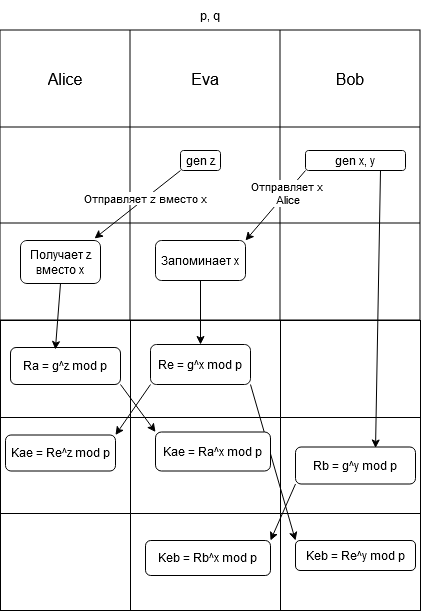

The diagram above was exported from draw.io. Its source (the exported page's mxGraphModel, read from the mxfile embedded in the PNG):
<mxGraphModel dx="1424" dy="709" grid="1" gridSize="10" guides="1" tooltips="1" connect="1" arrows="1" fold="1" page="1" pageScale="1" pageWidth="827" pageHeight="1169" math="0" shadow="0">
  <root>
    <mxCell id="0" />
    <mxCell id="1" parent="0" />
    <mxCell id="8i-pyuT32ShexkxyCv7r-1" value="p, q " style="text;html=1;align=center;verticalAlign=middle;whiteSpace=wrap;rounded=0;" vertex="1" parent="1">
      <mxGeometry x="390" y="150" width="60" height="30" as="geometry" />
    </mxCell>
    <mxCell id="8i-pyuT32ShexkxyCv7r-2" value="" style="shape=table;startSize=0;container=1;collapsible=0;childLayout=tableLayout;fontSize=16;" vertex="1" parent="1">
      <mxGeometry x="210" y="180" width="420" height="290" as="geometry" />
    </mxCell>
    <mxCell id="8i-pyuT32ShexkxyCv7r-3" value="" style="shape=tableRow;horizontal=0;startSize=0;swimlaneHead=0;swimlaneBody=0;strokeColor=inherit;top=0;left=0;bottom=0;right=0;collapsible=0;dropTarget=0;fillColor=none;points=[[0,0.5],[1,0.5]];portConstraint=eastwest;fontSize=16;" vertex="1" parent="8i-pyuT32ShexkxyCv7r-2">
      <mxGeometry width="420" height="97" as="geometry" />
    </mxCell>
    <mxCell id="8i-pyuT32ShexkxyCv7r-4" value="Alice" style="shape=partialRectangle;html=1;whiteSpace=wrap;connectable=0;strokeColor=inherit;overflow=hidden;fillColor=none;top=0;left=0;bottom=0;right=0;pointerEvents=1;fontSize=16;" vertex="1" parent="8i-pyuT32ShexkxyCv7r-3">
      <mxGeometry width="130" height="97" as="geometry">
        <mxRectangle width="130" height="97" as="alternateBounds" />
      </mxGeometry>
    </mxCell>
    <mxCell id="8i-pyuT32ShexkxyCv7r-5" value="Eva" style="shape=partialRectangle;html=1;whiteSpace=wrap;connectable=0;strokeColor=inherit;overflow=hidden;fillColor=none;top=0;left=0;bottom=0;right=0;pointerEvents=1;fontSize=16;" vertex="1" parent="8i-pyuT32ShexkxyCv7r-3">
      <mxGeometry x="130" width="150" height="97" as="geometry">
        <mxRectangle width="150" height="97" as="alternateBounds" />
      </mxGeometry>
    </mxCell>
    <mxCell id="8i-pyuT32ShexkxyCv7r-6" value="Bob" style="shape=partialRectangle;html=1;whiteSpace=wrap;connectable=0;strokeColor=inherit;overflow=hidden;fillColor=none;top=0;left=0;bottom=0;right=0;pointerEvents=1;fontSize=16;" vertex="1" parent="8i-pyuT32ShexkxyCv7r-3">
      <mxGeometry x="280" width="140" height="97" as="geometry">
        <mxRectangle width="140" height="97" as="alternateBounds" />
      </mxGeometry>
    </mxCell>
    <mxCell id="8i-pyuT32ShexkxyCv7r-7" value="" style="shape=tableRow;horizontal=0;startSize=0;swimlaneHead=0;swimlaneBody=0;strokeColor=inherit;top=0;left=0;bottom=0;right=0;collapsible=0;dropTarget=0;fillColor=none;points=[[0,0.5],[1,0.5]];portConstraint=eastwest;fontSize=16;" vertex="1" parent="8i-pyuT32ShexkxyCv7r-2">
      <mxGeometry y="97" width="420" height="96" as="geometry" />
    </mxCell>
    <mxCell id="8i-pyuT32ShexkxyCv7r-8" value="" style="shape=partialRectangle;html=1;whiteSpace=wrap;connectable=0;strokeColor=inherit;overflow=hidden;fillColor=none;top=0;left=0;bottom=0;right=0;pointerEvents=1;fontSize=16;" vertex="1" parent="8i-pyuT32ShexkxyCv7r-7">
      <mxGeometry width="130" height="96" as="geometry">
        <mxRectangle width="130" height="96" as="alternateBounds" />
      </mxGeometry>
    </mxCell>
    <mxCell id="8i-pyuT32ShexkxyCv7r-9" value="" style="shape=partialRectangle;html=1;whiteSpace=wrap;connectable=0;strokeColor=inherit;overflow=hidden;fillColor=none;top=0;left=0;bottom=0;right=0;pointerEvents=1;fontSize=16;" vertex="1" parent="8i-pyuT32ShexkxyCv7r-7">
      <mxGeometry x="130" width="150" height="96" as="geometry">
        <mxRectangle width="150" height="96" as="alternateBounds" />
      </mxGeometry>
    </mxCell>
    <mxCell id="8i-pyuT32ShexkxyCv7r-10" value="" style="shape=partialRectangle;html=1;whiteSpace=wrap;connectable=0;strokeColor=inherit;overflow=hidden;fillColor=none;top=0;left=0;bottom=0;right=0;pointerEvents=1;fontSize=16;" vertex="1" parent="8i-pyuT32ShexkxyCv7r-7">
      <mxGeometry x="280" width="140" height="96" as="geometry">
        <mxRectangle width="140" height="96" as="alternateBounds" />
      </mxGeometry>
    </mxCell>
    <mxCell id="8i-pyuT32ShexkxyCv7r-11" value="" style="shape=tableRow;horizontal=0;startSize=0;swimlaneHead=0;swimlaneBody=0;strokeColor=inherit;top=0;left=0;bottom=0;right=0;collapsible=0;dropTarget=0;fillColor=none;points=[[0,0.5],[1,0.5]];portConstraint=eastwest;fontSize=16;" vertex="1" parent="8i-pyuT32ShexkxyCv7r-2">
      <mxGeometry y="193" width="420" height="97" as="geometry" />
    </mxCell>
    <mxCell id="8i-pyuT32ShexkxyCv7r-12" value="" style="shape=partialRectangle;html=1;whiteSpace=wrap;connectable=0;strokeColor=inherit;overflow=hidden;fillColor=none;top=0;left=0;bottom=0;right=0;pointerEvents=1;fontSize=16;" vertex="1" parent="8i-pyuT32ShexkxyCv7r-11">
      <mxGeometry width="130" height="97" as="geometry">
        <mxRectangle width="130" height="97" as="alternateBounds" />
      </mxGeometry>
    </mxCell>
    <mxCell id="8i-pyuT32ShexkxyCv7r-13" value="" style="shape=partialRectangle;html=1;whiteSpace=wrap;connectable=0;strokeColor=inherit;overflow=hidden;fillColor=none;top=0;left=0;bottom=0;right=0;pointerEvents=1;fontSize=16;" vertex="1" parent="8i-pyuT32ShexkxyCv7r-11">
      <mxGeometry x="130" width="150" height="97" as="geometry">
        <mxRectangle width="150" height="97" as="alternateBounds" />
      </mxGeometry>
    </mxCell>
    <mxCell id="8i-pyuT32ShexkxyCv7r-14" value="" style="shape=partialRectangle;html=1;whiteSpace=wrap;connectable=0;strokeColor=inherit;overflow=hidden;fillColor=none;top=0;left=0;bottom=0;right=0;pointerEvents=1;fontSize=16;" vertex="1" parent="8i-pyuT32ShexkxyCv7r-11">
      <mxGeometry x="280" width="140" height="97" as="geometry">
        <mxRectangle width="140" height="97" as="alternateBounds" />
      </mxGeometry>
    </mxCell>
    <mxCell id="8i-pyuT32ShexkxyCv7r-15" value="" style="shape=table;startSize=0;container=1;collapsible=0;childLayout=tableLayout;fontSize=16;" vertex="1" parent="1">
      <mxGeometry x="210" y="470" width="420" height="290" as="geometry" />
    </mxCell>
    <mxCell id="8i-pyuT32ShexkxyCv7r-16" value="" style="shape=tableRow;horizontal=0;startSize=0;swimlaneHead=0;swimlaneBody=0;strokeColor=inherit;top=0;left=0;bottom=0;right=0;collapsible=0;dropTarget=0;fillColor=none;points=[[0,0.5],[1,0.5]];portConstraint=eastwest;fontSize=16;" vertex="1" parent="8i-pyuT32ShexkxyCv7r-15">
      <mxGeometry width="420" height="97" as="geometry" />
    </mxCell>
    <mxCell id="8i-pyuT32ShexkxyCv7r-17" value="" style="shape=partialRectangle;html=1;whiteSpace=wrap;connectable=0;strokeColor=inherit;overflow=hidden;fillColor=none;top=0;left=0;bottom=0;right=0;pointerEvents=1;fontSize=16;" vertex="1" parent="8i-pyuT32ShexkxyCv7r-16">
      <mxGeometry width="130" height="97" as="geometry">
        <mxRectangle width="130" height="97" as="alternateBounds" />
      </mxGeometry>
    </mxCell>
    <mxCell id="8i-pyuT32ShexkxyCv7r-18" value="" style="shape=partialRectangle;html=1;whiteSpace=wrap;connectable=0;strokeColor=inherit;overflow=hidden;fillColor=none;top=0;left=0;bottom=0;right=0;pointerEvents=1;fontSize=16;" vertex="1" parent="8i-pyuT32ShexkxyCv7r-16">
      <mxGeometry x="130" width="150" height="97" as="geometry">
        <mxRectangle width="150" height="97" as="alternateBounds" />
      </mxGeometry>
    </mxCell>
    <mxCell id="8i-pyuT32ShexkxyCv7r-19" value="" style="shape=partialRectangle;html=1;whiteSpace=wrap;connectable=0;strokeColor=inherit;overflow=hidden;fillColor=none;top=0;left=0;bottom=0;right=0;pointerEvents=1;fontSize=16;" vertex="1" parent="8i-pyuT32ShexkxyCv7r-16">
      <mxGeometry x="280" width="140" height="97" as="geometry">
        <mxRectangle width="140" height="97" as="alternateBounds" />
      </mxGeometry>
    </mxCell>
    <mxCell id="8i-pyuT32ShexkxyCv7r-20" value="" style="shape=tableRow;horizontal=0;startSize=0;swimlaneHead=0;swimlaneBody=0;strokeColor=inherit;top=0;left=0;bottom=0;right=0;collapsible=0;dropTarget=0;fillColor=none;points=[[0,0.5],[1,0.5]];portConstraint=eastwest;fontSize=16;" vertex="1" parent="8i-pyuT32ShexkxyCv7r-15">
      <mxGeometry y="97" width="420" height="96" as="geometry" />
    </mxCell>
    <mxCell id="8i-pyuT32ShexkxyCv7r-21" value="" style="shape=partialRectangle;html=1;whiteSpace=wrap;connectable=0;strokeColor=inherit;overflow=hidden;fillColor=none;top=0;left=0;bottom=0;right=0;pointerEvents=1;fontSize=16;" vertex="1" parent="8i-pyuT32ShexkxyCv7r-20">
      <mxGeometry width="130" height="96" as="geometry">
        <mxRectangle width="130" height="96" as="alternateBounds" />
      </mxGeometry>
    </mxCell>
    <mxCell id="8i-pyuT32ShexkxyCv7r-22" value="" style="shape=partialRectangle;html=1;whiteSpace=wrap;connectable=0;strokeColor=inherit;overflow=hidden;fillColor=none;top=0;left=0;bottom=0;right=0;pointerEvents=1;fontSize=16;" vertex="1" parent="8i-pyuT32ShexkxyCv7r-20">
      <mxGeometry x="130" width="150" height="96" as="geometry">
        <mxRectangle width="150" height="96" as="alternateBounds" />
      </mxGeometry>
    </mxCell>
    <mxCell id="8i-pyuT32ShexkxyCv7r-23" value="" style="shape=partialRectangle;html=1;whiteSpace=wrap;connectable=0;strokeColor=inherit;overflow=hidden;fillColor=none;top=0;left=0;bottom=0;right=0;pointerEvents=1;fontSize=16;" vertex="1" parent="8i-pyuT32ShexkxyCv7r-20">
      <mxGeometry x="280" width="140" height="96" as="geometry">
        <mxRectangle width="140" height="96" as="alternateBounds" />
      </mxGeometry>
    </mxCell>
    <mxCell id="8i-pyuT32ShexkxyCv7r-24" value="" style="shape=tableRow;horizontal=0;startSize=0;swimlaneHead=0;swimlaneBody=0;strokeColor=inherit;top=0;left=0;bottom=0;right=0;collapsible=0;dropTarget=0;fillColor=none;points=[[0,0.5],[1,0.5]];portConstraint=eastwest;fontSize=16;" vertex="1" parent="8i-pyuT32ShexkxyCv7r-15">
      <mxGeometry y="193" width="420" height="97" as="geometry" />
    </mxCell>
    <mxCell id="8i-pyuT32ShexkxyCv7r-25" value="" style="shape=partialRectangle;html=1;whiteSpace=wrap;connectable=0;strokeColor=inherit;overflow=hidden;fillColor=none;top=0;left=0;bottom=0;right=0;pointerEvents=1;fontSize=16;" vertex="1" parent="8i-pyuT32ShexkxyCv7r-24">
      <mxGeometry width="130" height="97" as="geometry">
        <mxRectangle width="130" height="97" as="alternateBounds" />
      </mxGeometry>
    </mxCell>
    <mxCell id="8i-pyuT32ShexkxyCv7r-26" value="" style="shape=partialRectangle;html=1;whiteSpace=wrap;connectable=0;strokeColor=inherit;overflow=hidden;fillColor=none;top=0;left=0;bottom=0;right=0;pointerEvents=1;fontSize=16;" vertex="1" parent="8i-pyuT32ShexkxyCv7r-24">
      <mxGeometry x="130" width="150" height="97" as="geometry">
        <mxRectangle width="150" height="97" as="alternateBounds" />
      </mxGeometry>
    </mxCell>
    <mxCell id="8i-pyuT32ShexkxyCv7r-27" value="" style="shape=partialRectangle;html=1;whiteSpace=wrap;connectable=0;strokeColor=inherit;overflow=hidden;fillColor=none;top=0;left=0;bottom=0;right=0;pointerEvents=1;fontSize=16;" vertex="1" parent="8i-pyuT32ShexkxyCv7r-24">
      <mxGeometry x="280" width="140" height="97" as="geometry">
        <mxRectangle width="140" height="97" as="alternateBounds" />
      </mxGeometry>
    </mxCell>
    <mxCell id="8i-pyuT32ShexkxyCv7r-59" style="rounded=0;orthogonalLoop=1;jettySize=auto;html=1;exitX=0;exitY=1;exitDx=0;exitDy=0;entryX=1;entryY=0;entryDx=0;entryDy=0;" edge="1" parent="1" source="8i-pyuT32ShexkxyCv7r-30" target="8i-pyuT32ShexkxyCv7r-58">
      <mxGeometry relative="1" as="geometry" />
    </mxCell>
    <mxCell id="8i-pyuT32ShexkxyCv7r-30" value="Rb = g^y mod p" style="rounded=1;whiteSpace=wrap;html=1;" vertex="1" parent="1">
      <mxGeometry x="505" y="596.5" width="120" height="37" as="geometry" />
    </mxCell>
    <mxCell id="8i-pyuT32ShexkxyCv7r-36" style="rounded=0;orthogonalLoop=1;jettySize=auto;html=1;exitX=0;exitY=1;exitDx=0;exitDy=0;entryX=1;entryY=0;entryDx=0;entryDy=0;" edge="1" parent="1" source="8i-pyuT32ShexkxyCv7r-31" target="8i-pyuT32ShexkxyCv7r-35">
      <mxGeometry relative="1" as="geometry" />
    </mxCell>
    <mxCell id="8i-pyuT32ShexkxyCv7r-37" value="&lt;div&gt;Отправляет х&lt;/div&gt;&lt;div&gt;&amp;nbsp;Alice&lt;/div&gt;" style="edgeLabel;html=1;align=center;verticalAlign=middle;resizable=0;points=[];" vertex="1" connectable="0" parent="8i-pyuT32ShexkxyCv7r-36">
      <mxGeometry x="-0.3507" relative="1" as="geometry">
        <mxPoint as="offset" />
      </mxGeometry>
    </mxCell>
    <mxCell id="8i-pyuT32ShexkxyCv7r-31" value="gen x, y" style="rounded=1;whiteSpace=wrap;html=1;" vertex="1" parent="1">
      <mxGeometry x="515" y="300" width="100" height="20" as="geometry" />
    </mxCell>
    <mxCell id="8i-pyuT32ShexkxyCv7r-34" value="gen z" style="rounded=1;whiteSpace=wrap;html=1;" vertex="1" parent="1">
      <mxGeometry x="390" y="300" width="40" height="20" as="geometry" />
    </mxCell>
    <mxCell id="8i-pyuT32ShexkxyCv7r-50" style="edgeStyle=orthogonalEdgeStyle;rounded=0;orthogonalLoop=1;jettySize=auto;html=1;exitX=0.5;exitY=1;exitDx=0;exitDy=0;entryX=0.5;entryY=0;entryDx=0;entryDy=0;" edge="1" parent="1" source="8i-pyuT32ShexkxyCv7r-35" target="8i-pyuT32ShexkxyCv7r-46">
      <mxGeometry relative="1" as="geometry" />
    </mxCell>
    <mxCell id="8i-pyuT32ShexkxyCv7r-35" value="Запоминает x " style="rounded=1;whiteSpace=wrap;html=1;" vertex="1" parent="1">
      <mxGeometry x="365" y="390" width="90" height="40" as="geometry" />
    </mxCell>
    <mxCell id="8i-pyuT32ShexkxyCv7r-38" style="rounded=0;orthogonalLoop=1;jettySize=auto;html=1;exitX=0.75;exitY=1;exitDx=0;exitDy=0;entryX=0.667;entryY=0.027;entryDx=0;entryDy=0;entryPerimeter=0;" edge="1" parent="1" source="8i-pyuT32ShexkxyCv7r-31" target="8i-pyuT32ShexkxyCv7r-30">
      <mxGeometry relative="1" as="geometry" />
    </mxCell>
    <mxCell id="8i-pyuT32ShexkxyCv7r-40" value="Получает z вместо x" style="rounded=1;whiteSpace=wrap;html=1;" vertex="1" parent="1">
      <mxGeometry x="230" y="390" width="80" height="43" as="geometry" />
    </mxCell>
    <mxCell id="8i-pyuT32ShexkxyCv7r-55" style="rounded=0;orthogonalLoop=1;jettySize=auto;html=1;exitX=1;exitY=1;exitDx=0;exitDy=0;entryX=0;entryY=0;entryDx=0;entryDy=0;" edge="1" parent="1" source="8i-pyuT32ShexkxyCv7r-42" target="8i-pyuT32ShexkxyCv7r-54">
      <mxGeometry relative="1" as="geometry" />
    </mxCell>
    <mxCell id="8i-pyuT32ShexkxyCv7r-42" value="Ra = g^z mod p" style="rounded=1;whiteSpace=wrap;html=1;" vertex="1" parent="1">
      <mxGeometry x="220" y="497" width="110" height="37" as="geometry" />
    </mxCell>
    <mxCell id="8i-pyuT32ShexkxyCv7r-53" style="rounded=0;orthogonalLoop=1;jettySize=auto;html=1;exitX=0;exitY=1;exitDx=0;exitDy=0;entryX=1;entryY=0;entryDx=0;entryDy=0;" edge="1" parent="1" source="8i-pyuT32ShexkxyCv7r-46" target="8i-pyuT32ShexkxyCv7r-52">
      <mxGeometry relative="1" as="geometry" />
    </mxCell>
    <mxCell id="8i-pyuT32ShexkxyCv7r-57" style="rounded=0;orthogonalLoop=1;jettySize=auto;html=1;exitX=1;exitY=1;exitDx=0;exitDy=0;entryX=0;entryY=0;entryDx=0;entryDy=0;" edge="1" parent="1" source="8i-pyuT32ShexkxyCv7r-46" target="8i-pyuT32ShexkxyCv7r-56">
      <mxGeometry relative="1" as="geometry" />
    </mxCell>
    <mxCell id="8i-pyuT32ShexkxyCv7r-46" value="Re = g^x mod p" style="rounded=1;whiteSpace=wrap;html=1;" vertex="1" parent="1">
      <mxGeometry x="360" y="494" width="100" height="40" as="geometry" />
    </mxCell>
    <mxCell id="8i-pyuT32ShexkxyCv7r-47" style="rounded=0;orthogonalLoop=1;jettySize=auto;html=1;exitX=0;exitY=1;exitDx=0;exitDy=0;entryX=0.925;entryY=-0.047;entryDx=0;entryDy=0;entryPerimeter=0;" edge="1" parent="1" source="8i-pyuT32ShexkxyCv7r-34" target="8i-pyuT32ShexkxyCv7r-40">
      <mxGeometry relative="1" as="geometry" />
    </mxCell>
    <mxCell id="8i-pyuT32ShexkxyCv7r-48" value="Отправляет z вместо x" style="edgeLabel;html=1;align=center;verticalAlign=middle;resizable=0;points=[];" vertex="1" connectable="0" parent="8i-pyuT32ShexkxyCv7r-47">
      <mxGeometry x="-0.1793" y="-1" relative="1" as="geometry">
        <mxPoint as="offset" />
      </mxGeometry>
    </mxCell>
    <mxCell id="8i-pyuT32ShexkxyCv7r-49" style="rounded=0;orthogonalLoop=1;jettySize=auto;html=1;exitX=0.5;exitY=1;exitDx=0;exitDy=0;entryX=0.408;entryY=0.054;entryDx=0;entryDy=0;entryPerimeter=0;" edge="1" parent="1" source="8i-pyuT32ShexkxyCv7r-40" target="8i-pyuT32ShexkxyCv7r-42">
      <mxGeometry relative="1" as="geometry" />
    </mxCell>
    <mxCell id="8i-pyuT32ShexkxyCv7r-52" value="Kae = Re^z mod p" style="rounded=1;whiteSpace=wrap;html=1;" vertex="1" parent="1">
      <mxGeometry x="215" y="584.5" width="110" height="36" as="geometry" />
    </mxCell>
    <mxCell id="8i-pyuT32ShexkxyCv7r-54" value="Kae = Ra^x mod p" style="rounded=1;whiteSpace=wrap;html=1;" vertex="1" parent="1">
      <mxGeometry x="365" y="581.5" width="115" height="39" as="geometry" />
    </mxCell>
    <mxCell id="8i-pyuT32ShexkxyCv7r-56" value="Keb = Re^y mod p" style="rounded=1;whiteSpace=wrap;html=1;" vertex="1" parent="1">
      <mxGeometry x="505" y="690" width="120" height="30" as="geometry" />
    </mxCell>
    <mxCell id="8i-pyuT32ShexkxyCv7r-58" value="Keb = Rb^x mod p" style="rounded=1;whiteSpace=wrap;html=1;" vertex="1" parent="1">
      <mxGeometry x="355" y="690" width="125" height="35" as="geometry" />
    </mxCell>
  </root>
</mxGraphModel>